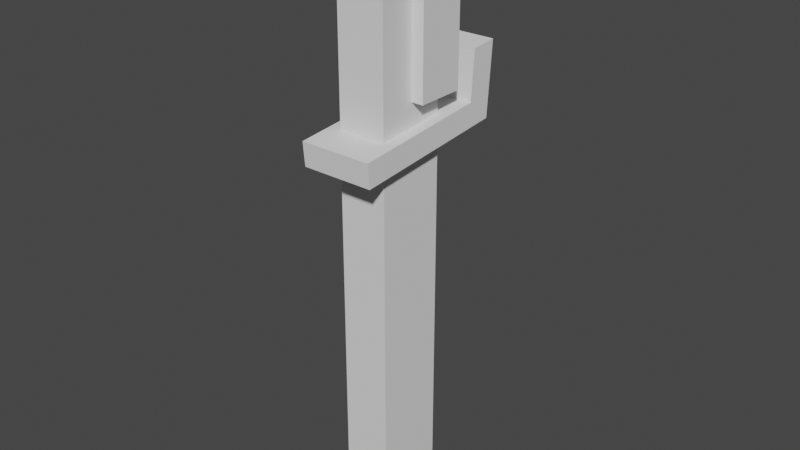 # Source: Darksaber.blend  (saved by Blender 2.93.20; exported with 4.5.12 LTS)
import bpy
from mathutils import Matrix  # noqa: F401  (used for matrix-valued properties, if any)

bpy.ops.wm.read_factory_settings(use_empty=True)
scene = bpy.context.scene
scene.name = 'Scene'

# ---- collections
col_collection = bpy.data.collections.new('Collection'); scene.collection.children.link(col_collection)

# ---- world
world_world = bpy.data.worlds.new('World'); scene.world = world_world
world_world.use_nodes = True; world_world.node_tree.nodes.clear()
_N = world_world.node_tree.nodes; _L = world_world.node_tree.links
n0 = _N.new('ShaderNodeOutputWorld'); n0.name = 'World Output'; n0.location = (300, 300)
n1 = _N.new('ShaderNodeEmission'); n1.name = 'Emission'; n1.location = (10, 300)
n1.inputs[0].default_value = (0.05088, 0.05088, 0.05088, 1.0)
_L.new(n1.outputs[0], n0.inputs[0])
n0.is_active_output = True
world_world.color = (0.05088, 0.05088, 0.05088)
world_world.use_sun_shadow = False
world_world.sun_shadow_jitter_overblur = 0.0

# ---- meshes
me_plane_025 = bpy.data.meshes.new('Plane.025')
me_plane_025.from_pydata([(2.25, -1.6, 0.4), (2.25, -1.6, 0.1), (2.25, 0.5, 0.1), (2.25, 0.7, 0.4), (2.05, 0.5, 0.1), (2.05, 0.7, 0.4), (2.05, -1.6, 0.4), (2.05, -1.6, 0.1), (2.25, -1.6, 0.1), (2.25, 0.5, 0.1), (2.05, 0.5, 0.1), (2.05, -1.6, 0.1), (2.25, -1.6, 0.4), (2.25, -1.6, 0.1), (2.25, 0.5, 0.1), (2.25, 0.7, 0.4), (2.05, 0.5, 0.1), (2.05, 0.7, 0.4), (2.05, -1.6, 0.4), (2.05, -1.6, 0.1), (2.25, -1.6, 0.4), (2.25, 0.7, 0.4), (2.05, 0.7, 0.4), (2.05, -1.6, 0.4), (2.2, -1.567, 0.35), (2.2, -1.567, 0.15), (2.1, -1.567, 0.35), (2.1, -1.567, 0.15), (2.2, -1.767, 0.15), (2.2, -1.667, 0.35), (2.1, -1.767, 0.15), (2.1, -1.667, 0.35), (2.2, -1.767, 0.25), (2.1, -1.767, 0.25), (2.3, -8.742e-09, 0.05), (2.3, -8.742e-09, 0.25), (2.0, -8.742e-09, 0.05), (2.0, -8.742e-09, 0.25), (2.3, 0.4, 0.25), (2.3, 0.4, 0.05), (2.0, 0.4, 0.25), (2.0, 0.4, 0.05), (2.3, -1.748e-08, 0.05), (2.3, -1.748e-08, 0.25), (2.0, -1.748e-08, 0.05), (2.0, -1.748e-08, 0.25), (2.3, 0.4, 0.05), (2.0, 0.4, 0.05), (2.3, -1.748e-08, 0.05), (2.0, -1.748e-08, 0.05), (2.3, 0.4, 0.25), (2.0, 0.4, 0.25), (2.3, -1.748e-08, 0.25), (2.0, -1.748e-08, 0.25), (2.3, 0.4, 0.25), (2.3, 0.4, 0.05), (2.0, 0.4, 0.25), (2.0, 0.4, 0.05), (2.2, -1.667, 0.35), (2.1, -1.667, 0.35), (2.2, -1.767, 0.25), (2.1, -1.767, 0.25), (2.3, -0.2191, 0.531), (2.0, -0.2191, 0.531), (2.3, -0.1195, 0.5397), (2.0, -0.1195, 0.5397), (2.3, -0.1611, -0.131), (2.0, -0.1611, -0.131), (2.0, -0.07116, -0.03), (2.3, -0.07116, -0.03), (2.3, 0.1306, -0.04484), (2.3, 0.1403, -0.1552), (2.0, 0.1403, -0.1552), (2.0, 0.1306, -0.04484)], [], [(1, 2, 3, 0), (7, 6, 5, 4), (8, 11, 10, 9), (14, 16, 17, 15), (12, 18, 19, 13), (21, 22, 23, 20), (24, 29, 32, 28, 25), (32, 33, 30, 28), (25, 28, 30, 27), (27, 30, 33, 31, 26), (26, 31, 29, 24), (35, 37, 36, 34), (40, 41, 44, 45), (39, 38, 43, 42), (47, 46, 48, 49), (50, 51, 53, 52), (54, 55, 57, 56), (58, 59, 61, 60), (63, 62, 64, 65), (66, 62, 63, 67), (64, 62, 66, 71, 70, 69), (66, 67, 72, 71), (63, 65, 68, 73, 72, 67), (68, 65, 64, 69), (70, 71, 72, 73), (69, 70, 73, 68)])
_uv = me_plane_025.uv_layers.new(name='UVMap')
_uv.uv.foreach_set('vector', [0.1875, 0.25, 0.1875, 0.875, 0.2812, 0.9375, 0.2812, 0.25, 0.125, 0.25, 0.03125, 0.25, 0.03125, 0.9375, 0.125, 0.875, 0.1875, 0.25, 0.125, 0.25, 0.125, 0.875, 0.1875, 0.875, 0.1875, 0.875, 0.125, 0.875, 0.125, 0.9688, 0.1875, 0.9688, 0.1875, 0.1562, 0.125, 0.1562, 0.125, 0.25, 0.1875, 0.25, 0.2812, 0.9375, 0.3438, 0.9375, 0.3438, 0.25, 0.2812, 0.25, 0.5312, 0.5938, 0.5312, 0.5625, 0.5, 0.5312, 0.4688, 0.5312, 0.4688, 0.5938, 0.4688, 0.5, 0.4375, 0.5, 0.4375, 0.5312, 0.4688, 0.5312, 0.4688, 0.5938, 0.4688, 0.5312, 0.4375, 0.5312, 0.4375, 0.5938, 0.4375, 0.5938, 0.4375, 0.5312, 0.4062, 0.5312, 0.375, 0.5625, 0.375, 0.5938, 0.4375, 0.4375, 0.4375, 0.4688, 0.4688, 0.4688, 0.4688, 0.4375, 0.75, 0.5, 0.6562, 0.5, 0.6562, 0.4375, 0.75, 0.4375, 0.5312, 0.5, 0.5312, 0.4375, 0.6562, 0.4375, 0.6562, 0.5, 0.875, 0.4375, 0.875, 0.5, 0.75, 0.5, 0.75, 0.4375, 0.6562, 0.3125, 0.75, 0.3125, 0.75, 0.4375, 0.6562, 0.4375, 0.75, 0.625, 0.6562, 0.625, 0.6562, 0.5, 0.75, 0.5, 0.6875, 0.0, 0.6875, 0.0625, 0.5938, 0.0625, 0.5938, 0.0, 0.4688, 0.4688, 0.4375, 0.4688, 0.4375, 0.5, 0.4688, 0.5, 0.3438, 0.03125, 0.3438, 0.125, 0.3125, 0.125, 0.3125, 0.03125, 0.3438, 0.125, 0.3438, 0.125, 0.3438, 0.03125, 0.3438, 0.03125, 0.3125, 0.125, 0.3438, 0.125, 0.3438, 0.125, 0.3125, 0.125, 0.3125, 0.125, 0.3125, 0.125, 0.3438, 0.125, 0.3438, 0.03125, 0.3125, 0.03125, 0.3125, 0.125, 0.3438, 0.03125, 0.3125, 0.03125, 0.3125, 0.03125, 0.3125, 0.03125, 0.3125, 0.03125, 0.3438, 0.03125, 0.3125, 0.03125, 0.3125, 0.03125, 0.3125, 0.125, 0.3125, 0.125, 0.3125, 0.125, 0.3125, 0.125, 0.3125, 0.03125, 0.3125, 0.03125, 0.3125, 0.125, 0.3125, 0.125, 0.3125, 0.03125, 0.3125, 0.03125])
me_plane_025.use_remesh_fix_poles = True
me_plane_025.use_remesh_preserve_attributes = False
me_plane_025.use_mirror_vertex_groups = False
me_plane_025.update()

# ---- objects
ob_plane_008 = bpy.data.objects.new('Plane.008', me_plane_025)

# ---- transforms, parenting, visibility, modifiers, constraints
ob_plane_008.location = (-2.14, 0.2, 2.0)
ob_plane_008.rotation_euler = (1.571, -0.0, 0.0)
ob_plane_008.lineart.crease_threshold = 0.0

# ---- collection membership
col_collection.objects.link(ob_plane_008)

# ---- scene / render settings (as saved in the file)
scene.frame_start = 1; scene.frame_end = 250; scene.frame_set(1)
scene.render.engine = 'BLENDER_EEVEE_NEXT'
scene.cycles.use_denoising = False
scene.cycles.samples = 128
scene.cycles.sampling_pattern = 'TABULATED_SOBOL'
scene.cycles.use_adaptive_sampling = False
scene.cycles.use_light_tree = False
scene.eevee.use_gtao = True
scene.eevee.gtao_quality = 0.4
scene.eevee.gtao_distance = 2.5
scene.eevee.fast_gi_quality = 0.4
scene.view_settings.view_transform = 'Filmic'
bpy.context.view_layer.update()

# ---- added for rendering (the .blend has no active camera and no usable light): camera, sun
cam_auto = bpy.data.cameras.new('AutoCamera')
cam_auto.lens = 50.0
cam_auto.sensor_width = 36.0
cam_auto.clip_end = 1000.0
ob_auto_camera = bpy.data.objects.new('AutoCamera', cam_auto)
scene.collection.objects.link(ob_auto_camera)
ob_auto_camera.location = (2.39723, -2.85694, 3.37645)
ob_auto_camera.rotation_euler = (1.09748, -7.21219e-08, 0.694738)
scene.camera = ob_auto_camera
light_auto_sun = bpy.data.lights.new('AutoSun', 'SUN')
light_auto_sun.energy = 3.0
light_auto_sun.angle = 0.0523599
ob_auto_sun = bpy.data.objects.new('AutoSun', light_auto_sun)
scene.collection.objects.link(ob_auto_sun)
ob_auto_sun.rotation_euler = (0.872665, 0.174533, 0.523599)
bpy.context.view_layer.update()
